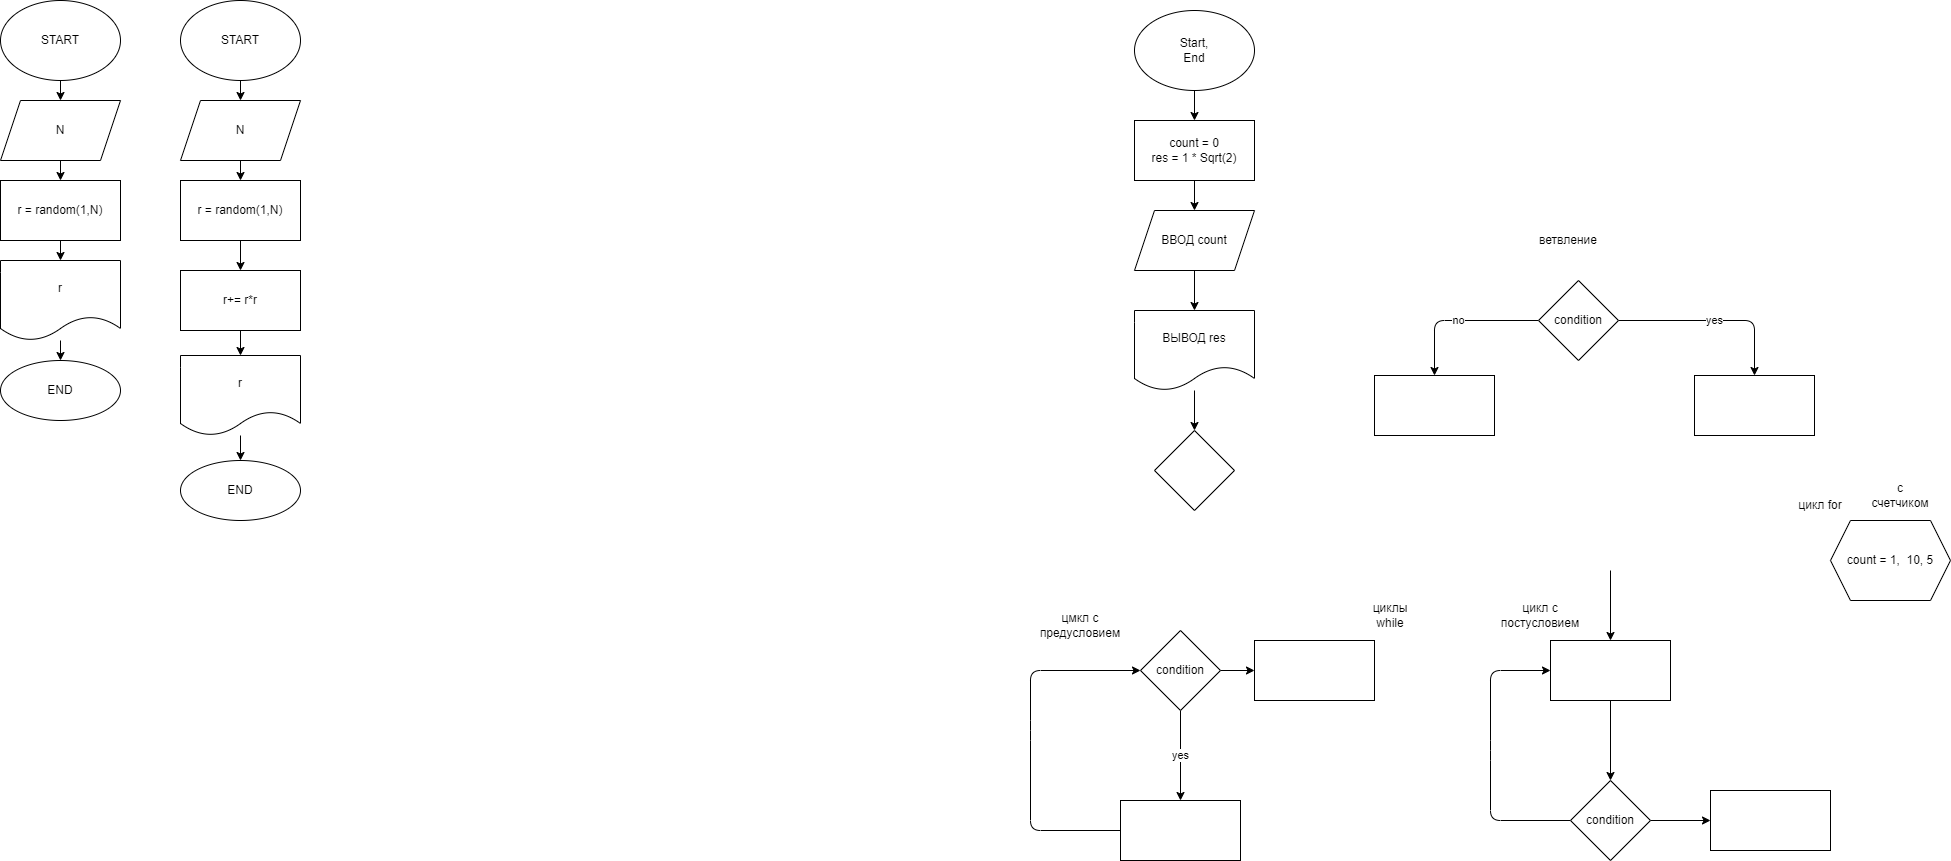

The diagram above was exported from draw.io. Its source (the exported page's mxGraphModel, read from the mxfile embedded in the PNG):
<mxGraphModel dx="1647" dy="575" grid="1" gridSize="10" guides="1" tooltips="1" connect="1" arrows="1" fold="1" page="1" pageScale="1" pageWidth="827" pageHeight="1169" math="0" shadow="0">
  <root>
    <mxCell id="0" />
    <mxCell id="1" parent="0" />
    <mxCell id="4" value="" style="edgeStyle=none;html=1;" edge="1" parent="1" source="2" target="3">
      <mxGeometry relative="1" as="geometry" />
    </mxCell>
    <mxCell id="2" value="Start,&lt;br&gt;End" style="ellipse;whiteSpace=wrap;html=1;" vertex="1" parent="1">
      <mxGeometry x="354" y="40" width="120" height="80" as="geometry" />
    </mxCell>
    <mxCell id="6" value="" style="edgeStyle=none;html=1;" edge="1" parent="1" source="3" target="5">
      <mxGeometry relative="1" as="geometry" />
    </mxCell>
    <mxCell id="3" value="count = 0&lt;br&gt;res = 1 * Sqrt(2)" style="whiteSpace=wrap;html=1;" vertex="1" parent="1">
      <mxGeometry x="354" y="150" width="120" height="60" as="geometry" />
    </mxCell>
    <mxCell id="9" value="" style="edgeStyle=none;html=1;" edge="1" parent="1" source="5" target="8">
      <mxGeometry relative="1" as="geometry" />
    </mxCell>
    <mxCell id="5" value="ВВОД count" style="shape=parallelogram;perimeter=parallelogramPerimeter;whiteSpace=wrap;html=1;fixedSize=1;" vertex="1" parent="1">
      <mxGeometry x="354" y="240" width="120" height="60" as="geometry" />
    </mxCell>
    <mxCell id="12" value="" style="edgeStyle=none;html=1;" edge="1" parent="1" source="8" target="11">
      <mxGeometry relative="1" as="geometry" />
    </mxCell>
    <mxCell id="8" value="ВЫВОД res" style="shape=document;whiteSpace=wrap;html=1;boundedLbl=1;" vertex="1" parent="1">
      <mxGeometry x="354" y="340" width="120" height="80" as="geometry" />
    </mxCell>
    <mxCell id="11" value="" style="rhombus;whiteSpace=wrap;html=1;" vertex="1" parent="1">
      <mxGeometry x="374" y="460" width="80" height="80" as="geometry" />
    </mxCell>
    <mxCell id="15" value="yes" style="edgeStyle=none;html=1;" edge="1" parent="1" source="13" target="14">
      <mxGeometry relative="1" as="geometry">
        <Array as="points">
          <mxPoint x="974" y="350" />
        </Array>
      </mxGeometry>
    </mxCell>
    <mxCell id="17" value="no" style="edgeStyle=none;html=1;" edge="1" parent="1" source="13" target="16">
      <mxGeometry relative="1" as="geometry">
        <Array as="points">
          <mxPoint x="654" y="350" />
        </Array>
      </mxGeometry>
    </mxCell>
    <mxCell id="13" value="condition" style="rhombus;whiteSpace=wrap;html=1;" vertex="1" parent="1">
      <mxGeometry x="758" y="310" width="80" height="80" as="geometry" />
    </mxCell>
    <mxCell id="14" value="" style="whiteSpace=wrap;html=1;" vertex="1" parent="1">
      <mxGeometry x="914" y="405" width="120" height="60" as="geometry" />
    </mxCell>
    <mxCell id="16" value="" style="whiteSpace=wrap;html=1;" vertex="1" parent="1">
      <mxGeometry x="594" y="405" width="120" height="60" as="geometry" />
    </mxCell>
    <mxCell id="20" value="yes" style="edgeStyle=none;html=1;" edge="1" parent="1" source="18" target="19">
      <mxGeometry relative="1" as="geometry" />
    </mxCell>
    <mxCell id="31" value="" style="edgeStyle=none;html=1;" edge="1" parent="1" source="18" target="30">
      <mxGeometry relative="1" as="geometry" />
    </mxCell>
    <mxCell id="18" value="condition" style="rhombus;whiteSpace=wrap;html=1;" vertex="1" parent="1">
      <mxGeometry x="360" y="660" width="80" height="80" as="geometry" />
    </mxCell>
    <mxCell id="22" style="edgeStyle=none;html=1;exitX=0;exitY=0.5;exitDx=0;exitDy=0;entryX=0;entryY=0.5;entryDx=0;entryDy=0;" edge="1" parent="1" source="19" target="18">
      <mxGeometry relative="1" as="geometry">
        <Array as="points">
          <mxPoint x="250" y="860" />
          <mxPoint x="250" y="760" />
          <mxPoint x="250" y="700" />
        </Array>
      </mxGeometry>
    </mxCell>
    <mxCell id="19" value="" style="whiteSpace=wrap;html=1;" vertex="1" parent="1">
      <mxGeometry x="340" y="830" width="120" height="60" as="geometry" />
    </mxCell>
    <mxCell id="25" style="edgeStyle=none;html=1;exitX=0;exitY=0.5;exitDx=0;exitDy=0;entryX=0;entryY=0.5;entryDx=0;entryDy=0;" edge="1" parent="1" source="23" target="24">
      <mxGeometry relative="1" as="geometry">
        <Array as="points">
          <mxPoint x="710" y="850" />
          <mxPoint x="710" y="780" />
          <mxPoint x="710" y="700" />
        </Array>
      </mxGeometry>
    </mxCell>
    <mxCell id="33" value="" style="edgeStyle=none;html=1;" edge="1" parent="1" source="23" target="32">
      <mxGeometry relative="1" as="geometry" />
    </mxCell>
    <mxCell id="23" value="condition" style="rhombus;whiteSpace=wrap;html=1;" vertex="1" parent="1">
      <mxGeometry x="790" y="810" width="80" height="80" as="geometry" />
    </mxCell>
    <mxCell id="26" style="edgeStyle=none;html=1;exitX=0.5;exitY=1;exitDx=0;exitDy=0;entryX=0.5;entryY=0;entryDx=0;entryDy=0;" edge="1" parent="1" source="24" target="23">
      <mxGeometry relative="1" as="geometry" />
    </mxCell>
    <mxCell id="24" value="" style="rounded=0;whiteSpace=wrap;html=1;" vertex="1" parent="1">
      <mxGeometry x="770" y="670" width="120" height="60" as="geometry" />
    </mxCell>
    <mxCell id="27" value="" style="endArrow=classic;html=1;entryX=0.5;entryY=0;entryDx=0;entryDy=0;" edge="1" parent="1" target="24">
      <mxGeometry width="50" height="50" relative="1" as="geometry">
        <mxPoint x="830" y="600" as="sourcePoint" />
        <mxPoint x="610" y="760" as="targetPoint" />
      </mxGeometry>
    </mxCell>
    <mxCell id="28" value="цмкл с предусловием" style="text;html=1;strokeColor=none;fillColor=none;align=center;verticalAlign=middle;whiteSpace=wrap;rounded=0;" vertex="1" parent="1">
      <mxGeometry x="270" y="640" width="60" height="30" as="geometry" />
    </mxCell>
    <mxCell id="29" value="цикл с постусловием" style="text;html=1;strokeColor=none;fillColor=none;align=center;verticalAlign=middle;whiteSpace=wrap;rounded=0;" vertex="1" parent="1">
      <mxGeometry x="730" y="630" width="60" height="30" as="geometry" />
    </mxCell>
    <mxCell id="30" value="" style="whiteSpace=wrap;html=1;" vertex="1" parent="1">
      <mxGeometry x="474" y="670" width="120" height="60" as="geometry" />
    </mxCell>
    <mxCell id="32" value="" style="whiteSpace=wrap;html=1;" vertex="1" parent="1">
      <mxGeometry x="930" y="820" width="120" height="60" as="geometry" />
    </mxCell>
    <mxCell id="34" value="ветвление" style="text;html=1;strokeColor=none;fillColor=none;align=center;verticalAlign=middle;whiteSpace=wrap;rounded=0;" vertex="1" parent="1">
      <mxGeometry x="758" y="255" width="60" height="30" as="geometry" />
    </mxCell>
    <mxCell id="35" value="count = 1,&amp;nbsp; 10, 5" style="shape=hexagon;perimeter=hexagonPerimeter2;whiteSpace=wrap;html=1;fixedSize=1;" vertex="1" parent="1">
      <mxGeometry x="1050" y="550" width="120" height="80" as="geometry" />
    </mxCell>
    <mxCell id="36" value="с счетчиком" style="text;html=1;strokeColor=none;fillColor=none;align=center;verticalAlign=middle;whiteSpace=wrap;rounded=0;" vertex="1" parent="1">
      <mxGeometry x="1090" y="510" width="60" height="30" as="geometry" />
    </mxCell>
    <mxCell id="37" value="циклы while" style="text;html=1;strokeColor=none;fillColor=none;align=center;verticalAlign=middle;whiteSpace=wrap;rounded=0;" vertex="1" parent="1">
      <mxGeometry x="580" y="630" width="60" height="30" as="geometry" />
    </mxCell>
    <mxCell id="38" value="цикл for" style="text;html=1;strokeColor=none;fillColor=none;align=center;verticalAlign=middle;whiteSpace=wrap;rounded=0;" vertex="1" parent="1">
      <mxGeometry x="1010" y="520" width="60" height="30" as="geometry" />
    </mxCell>
    <mxCell id="47" value="" style="edgeStyle=none;html=1;" edge="1" parent="1" source="39" target="46">
      <mxGeometry relative="1" as="geometry" />
    </mxCell>
    <mxCell id="39" value="START" style="ellipse;whiteSpace=wrap;html=1;" vertex="1" parent="1">
      <mxGeometry x="-780" y="30" width="120" height="80" as="geometry" />
    </mxCell>
    <mxCell id="49" value="" style="edgeStyle=none;html=1;" edge="1" parent="1" source="46" target="48">
      <mxGeometry relative="1" as="geometry" />
    </mxCell>
    <mxCell id="46" value="N" style="shape=parallelogram;perimeter=parallelogramPerimeter;whiteSpace=wrap;html=1;fixedSize=1;" vertex="1" parent="1">
      <mxGeometry x="-780" y="130" width="120" height="60" as="geometry" />
    </mxCell>
    <mxCell id="51" value="" style="edgeStyle=none;html=1;" edge="1" parent="1" source="48" target="50">
      <mxGeometry relative="1" as="geometry" />
    </mxCell>
    <mxCell id="48" value="r = random(1,N)" style="whiteSpace=wrap;html=1;" vertex="1" parent="1">
      <mxGeometry x="-780" y="210" width="120" height="60" as="geometry" />
    </mxCell>
    <mxCell id="53" value="" style="edgeStyle=none;html=1;" edge="1" parent="1" source="50" target="52">
      <mxGeometry relative="1" as="geometry" />
    </mxCell>
    <mxCell id="50" value="r" style="shape=document;whiteSpace=wrap;html=1;boundedLbl=1;" vertex="1" parent="1">
      <mxGeometry x="-780" y="290" width="120" height="80" as="geometry" />
    </mxCell>
    <mxCell id="52" value="END" style="ellipse;whiteSpace=wrap;html=1;" vertex="1" parent="1">
      <mxGeometry x="-780" y="390" width="120" height="60" as="geometry" />
    </mxCell>
    <mxCell id="54" value="" style="edgeStyle=none;html=1;" edge="1" parent="1" source="55" target="57">
      <mxGeometry relative="1" as="geometry" />
    </mxCell>
    <mxCell id="55" value="START" style="ellipse;whiteSpace=wrap;html=1;" vertex="1" parent="1">
      <mxGeometry x="-600" y="30" width="120" height="80" as="geometry" />
    </mxCell>
    <mxCell id="56" value="" style="edgeStyle=none;html=1;" edge="1" parent="1" source="57" target="59">
      <mxGeometry relative="1" as="geometry" />
    </mxCell>
    <mxCell id="57" value="N" style="shape=parallelogram;perimeter=parallelogramPerimeter;whiteSpace=wrap;html=1;fixedSize=1;" vertex="1" parent="1">
      <mxGeometry x="-600" y="130" width="120" height="60" as="geometry" />
    </mxCell>
    <mxCell id="64" value="" style="edgeStyle=none;html=1;" edge="1" parent="1" source="59" target="63">
      <mxGeometry relative="1" as="geometry" />
    </mxCell>
    <mxCell id="59" value="r = random(1,N)" style="whiteSpace=wrap;html=1;" vertex="1" parent="1">
      <mxGeometry x="-600" y="210" width="120" height="60" as="geometry" />
    </mxCell>
    <mxCell id="60" value="" style="edgeStyle=none;html=1;" edge="1" parent="1" source="61" target="62">
      <mxGeometry relative="1" as="geometry" />
    </mxCell>
    <mxCell id="61" value="r" style="shape=document;whiteSpace=wrap;html=1;boundedLbl=1;" vertex="1" parent="1">
      <mxGeometry x="-600" y="385" width="120" height="80" as="geometry" />
    </mxCell>
    <mxCell id="62" value="END" style="ellipse;whiteSpace=wrap;html=1;" vertex="1" parent="1">
      <mxGeometry x="-600" y="490" width="120" height="60" as="geometry" />
    </mxCell>
    <mxCell id="65" style="edgeStyle=none;html=1;exitX=0.5;exitY=1;exitDx=0;exitDy=0;entryX=0.5;entryY=0;entryDx=0;entryDy=0;" edge="1" parent="1" source="63" target="61">
      <mxGeometry relative="1" as="geometry" />
    </mxCell>
    <mxCell id="63" value="r+= r*r" style="whiteSpace=wrap;html=1;" vertex="1" parent="1">
      <mxGeometry x="-600" y="300" width="120" height="60" as="geometry" />
    </mxCell>
  </root>
</mxGraphModel>